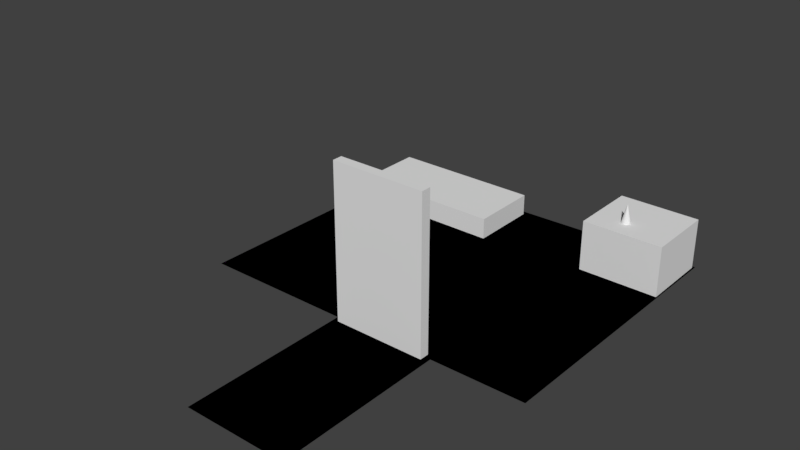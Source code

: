 # Source: prototype_bedroom.blend  (saved by Blender 4.1.23; exported with 4.5.12 LTS)
import bpy
from mathutils import Matrix  # noqa: F401  (used for matrix-valued properties, if any)

bpy.ops.wm.read_factory_settings(use_empty=True)
scene = bpy.context.scene
scene.name = 'Scene'

# ---- collections
col_walkmeshes = bpy.data.collections.new('WalkMeshes'); scene.collection.children.link(col_walkmeshes)

# ---- materials (node trees are filled in below, after node groups)
mat_walkmesh_001 = bpy.data.materials.new('WalkMesh.001')
mat_walkmesh_001.alpha_threshold = 0.0
mat_walkmesh_001.use_transparent_shadow = False
mat_walkmesh_001.diffuse_color = (0.5819, 0.0, 0.8, 1.0)
mat_walkmesh_001.roughness = 0.5
mat_walkmesh = bpy.data.materials.new('WalkMesh')
mat_walkmesh.alpha_threshold = 0.0
mat_walkmesh.use_transparent_shadow = False
mat_walkmesh.diffuse_color = (0.5819, 0.0, 0.8, 1.0)
mat_walkmesh.roughness = 0.5

# ---- material node trees

# ---- world
world_world = bpy.data.worlds.new('World'); scene.world = world_world
world_world.color = (0.05088, 0.05088, 0.05088)
world_world.use_sun_shadow = False
world_world.sun_shadow_jitter_overblur = 0.0
world_world.cycles.sampling_method = 'MANUAL'

# ---- meshes
me_cube_001 = bpy.data.meshes.new('Cube.001')
me_cube_001.from_pydata([(-1.0, -1.0, -1.0), (-1.0, -1.0, 1.0), (-1.0, 1.0, -1.0), (-1.0, 1.0, 1.0), (1.0, -1.0, -1.0), (1.0, -1.0, 1.0), (1.0, 1.0, -1.0), (1.0, 1.0, 1.0)], [], [(0, 1, 3, 2), (2, 3, 7, 6), (6, 7, 5, 4), (4, 5, 1, 0), (2, 6, 4, 0), (7, 3, 1, 5)])
_uv = me_cube_001.uv_layers.new(name='UVMap')
_uv.uv.foreach_set('vector', [0.375, 0.0, 0.625, 0.0, 0.625, 0.25, 0.375, 0.25, 0.375, 0.25, 0.625, 0.25, 0.625, 0.5, 0.375, 0.5, 0.375, 0.5, 0.625, 0.5, 0.625, 0.75, 0.375, 0.75, 0.375, 0.75, 0.625, 0.75, 0.625, 1.0, 0.375, 1.0, 0.125, 0.5, 0.375, 0.5, 0.375, 0.75, 0.125, 0.75, 0.625, 0.5, 0.875, 0.5, 0.875, 0.75, 0.625, 0.75])
me_cube_001.update()
me_cylinder_001 = bpy.data.meshes.new('Cylinder.001')
me_cylinder_001.from_pydata([], [], [])
_uv = me_cylinder_001.uv_layers.new(name='UVMap')
_uv.uv.foreach_set('vector', [])
_ca = me_cylinder_001.color_attributes.new('Attribute', 'BYTE_COLOR', 'CORNER')
_ca.data.foreach_set('color', [])
me_cylinder_001.update()
me_door = bpy.data.meshes.new('Door')
me_door.from_pydata([(-1.0, -0.0815, -1.0), (-1.0, -0.0815, 1.0), (-1.0, 1.919, -1.0), (-1.0, 1.919, 1.0), (1.0, -0.0815, -1.0), (1.0, -0.0815, 1.0), (1.0, 1.919, -1.0), (1.0, 1.919, 1.0)], [], [(0, 1, 3, 2), (2, 3, 7, 6), (6, 7, 5, 4), (4, 5, 1, 0), (2, 6, 4, 0), (7, 3, 1, 5)])
_uv = me_door.uv_layers.new(name='UVMap')
_uv.uv.foreach_set('vector', [0.375, 0.0, 0.625, 0.0, 0.625, 0.25, 0.375, 0.25, 0.375, 0.25, 0.625, 0.25, 0.625, 0.5, 0.375, 0.5, 0.375, 0.5, 0.625, 0.5, 0.625, 0.75, 0.375, 0.75, 0.375, 0.75, 0.625, 0.75, 0.625, 1.0, 0.375, 1.0, 0.125, 0.5, 0.375, 0.5, 0.375, 0.75, 0.125, 0.75, 0.625, 0.5, 0.875, 0.5, 0.875, 0.75, 0.625, 0.75])
me_door.update()
me_cube_005 = bpy.data.meshes.new('Cube.005')
me_cube_005.from_pydata([(-1.0, -1.0, -1.0), (-1.0, -1.0, 1.0), (-1.0, 1.0, -1.0), (-1.0, 1.0, 1.0), (1.0, -1.0, -1.0), (1.0, -1.0, 1.0), (1.0, 1.0, -1.0), (1.0, 1.0, 1.0)], [], [(0, 1, 3, 2), (2, 3, 7, 6), (6, 7, 5, 4), (4, 5, 1, 0), (2, 6, 4, 0), (7, 3, 1, 5)])
_uv = me_cube_005.uv_layers.new(name='UVMap')
_uv.uv.foreach_set('vector', [0.375, 0.0, 0.625, 0.0, 0.625, 0.25, 0.375, 0.25, 0.375, 0.25, 0.625, 0.25, 0.625, 0.5, 0.375, 0.5, 0.375, 0.5, 0.625, 0.5, 0.625, 0.75, 0.375, 0.75, 0.375, 0.75, 0.625, 0.75, 0.625, 1.0, 0.375, 1.0, 0.125, 0.5, 0.375, 0.5, 0.375, 0.75, 0.125, 0.75, 0.625, 0.5, 0.875, 0.5, 0.875, 0.75, 0.625, 0.75])
me_cube_005.update()
me_cone = bpy.data.meshes.new('Cone')
me_cone.from_pydata([(0.0, 1.0, -1.0), (0.1951, 0.9808, -1.0), (0.3827, 0.9239, -1.0), (0.5556, 0.8315, -1.0), (0.7071, 0.7071, -1.0), (0.8315, 0.5556, -1.0), (0.9239, 0.3827, -1.0), (0.9808, 0.1951, -1.0), (1.0, 0.0, -1.0), (0.9808, -0.1951, -1.0), (0.9239, -0.3827, -1.0), (0.8315, -0.5556, -1.0), (0.7071, -0.7071, -1.0), (0.5556, -0.8315, -1.0), (0.3827, -0.9239, -1.0), (0.1951, -0.9808, -1.0), (0.0, -1.0, -1.0), (-0.1951, -0.9808, -1.0), (-0.3827, -0.9239, -1.0), (-0.5556, -0.8315, -1.0), (-0.7071, -0.7071, -1.0), (-0.8315, -0.5556, -1.0), (-0.9239, -0.3827, -1.0), (-0.9808, -0.1951, -1.0), (-1.0, 0.0, -1.0), (-0.9808, 0.1951, -1.0), (-0.9239, 0.3827, -1.0), (-0.8315, 0.5556, -1.0), (-0.7071, 0.7071, -1.0), (-0.5556, 0.8315, -1.0), (-0.3827, 0.9239, -1.0), (-0.1951, 0.9808, -1.0), (0.0, 0.0, 1.0)], [], [(0, 32, 1), (1, 32, 2), (2, 32, 3), (3, 32, 4), (4, 32, 5), (5, 32, 6), (6, 32, 7), (7, 32, 8), (8, 32, 9), (9, 32, 10), (10, 32, 11), (11, 32, 12), (12, 32, 13), (13, 32, 14), (14, 32, 15), (15, 32, 16), (16, 32, 17), (17, 32, 18), (18, 32, 19), (19, 32, 20), (20, 32, 21), (21, 32, 22), (22, 32, 23), (23, 32, 24), (24, 32, 25), (25, 32, 26), (26, 32, 27), (27, 32, 28), (28, 32, 29), (29, 32, 30), (0, 1, 2, 3, 4, 5, 6, 7, 8, 9, 10, 11, 12, 13, 14, 15, 16, 17, 18, 19, 20, 21, 22, 23, 24, 25, 26, 27, 28, 29, 30, 31), (30, 32, 31), (31, 32, 0)])
_uv = me_cone.uv_layers.new(name='UVMap')
_uv.uv.foreach_set('vector', [0.25, 0.49, 0.25, 0.25, 0.2968, 0.4854, 0.2968, 0.4854, 0.25, 0.25, 0.3418, 0.4717, 0.3418, 0.4717, 0.25, 0.25, 0.3833, 0.4496, 0.3833, 0.4496, 0.25, 0.25, 0.4197, 0.4197, 0.4197, 0.4197, 0.25, 0.25, 0.4496, 0.3833, 0.4496, 0.3833, 0.25, 0.25, 0.4717, 0.3418, 0.4717, 0.3418, 0.25, 0.25, 0.4854, 0.2968, 0.4854, 0.2968, 0.25, 0.25, 0.49, 0.25, 0.49, 0.25, 0.25, 0.25, 0.4854, 0.2032, 0.4854, 0.2032, 0.25, 0.25, 0.4717, 0.1582, 0.4717, 0.1582, 0.25, 0.25, 0.4496, 0.1167, 0.4496, 0.1167, 0.25, 0.25, 0.4197, 0.08029, 0.4197, 0.08029, 0.25, 0.25, 0.3833, 0.05045, 0.3833, 0.05045, 0.25, 0.25, 0.3418, 0.02827, 0.3418, 0.02827, 0.25, 0.25, 0.2968, 0.01461, 0.2968, 0.01461, 0.25, 0.25, 0.25, 0.01, 0.25, 0.01, 0.25, 0.25, 0.2032, 0.01461, 0.2032, 0.01461, 0.25, 0.25, 0.1582, 0.02827, 0.1582, 0.02827, 0.25, 0.25, 0.1167, 0.05045, 0.1167, 0.05045, 0.25, 0.25, 0.08029, 0.08029, 0.08029, 0.08029, 0.25, 0.25, 0.05045, 0.1167, 0.05045, 0.1167, 0.25, 0.25, 0.02827, 0.1582, 0.02827, 0.1582, 0.25, 0.25, 0.01461, 0.2032, 0.01461, 0.2032, 0.25, 0.25, 0.01, 0.25, 0.01, 0.25, 0.25, 0.25, 0.01461, 0.2968, 0.01461, 0.2968, 0.25, 0.25, 0.02827, 0.3418, 0.02827, 0.3418, 0.25, 0.25, 0.05045, 0.3833, 0.05045, 0.3833, 0.25, 0.25, 0.08029, 0.4197, 0.08029, 0.4197, 0.25, 0.25, 0.1167, 0.4496, 0.1167, 0.4496, 0.25, 0.25, 0.1582, 0.4717, 0.75, 0.49, 0.7968, 0.4854, 0.8418, 0.4717, 0.8833, 0.4496, 0.9197, 0.4197, 0.9496, 0.3833, 0.9717, 0.3418, 0.9854, 0.2968, 0.99, 0.25, 0.9854, 0.2032, 0.9717, 0.1582, 0.9496, 0.1167, 0.9197, 0.08029, 0.8833, 0.05045, 0.8418, 0.02827, 0.7968, 0.01461, 0.75, 0.01, 0.7032, 0.01461, 0.6582, 0.02827, 0.6167, 0.05045, 0.5803, 0.08029, 0.5504, 0.1167, 0.5283, 0.1582, 0.5146, 0.2032, 0.51, 0.25, 0.5146, 0.2968, 0.5283, 0.3418, 0.5504, 0.3833, 0.5803, 0.4197, 0.6167, 0.4496, 0.6582, 0.4717, 0.7032, 0.4854, 0.1582, 0.4717, 0.25, 0.25, 0.2032, 0.4854, 0.2032, 0.4854, 0.25, 0.25, 0.25, 0.49])
me_cone.update()
me_walkmesh_001 = bpy.data.meshes.new('WalkMesh.001')
me_walkmesh_001.from_pydata([(-1.306, -1.634, 0.0), (-1.272, 1.145, 0.0), (2.262, 1.242, 0.0), (2.238, -1.632, 0.0), (1.308, 1.216, 0.0), (1.281, -1.632, 0.0), (1.282, -3.37, 0.0), (0.2586, 1.187, 0.0), (0.2288, -1.633, 0.0), (0.2297, -3.37, 0.0)], [], [(7, 1, 0, 8), (2, 4, 5, 3), (5, 8, 9, 6), (4, 7, 8, 5)])
me_walkmesh_001.polygons.foreach_set('use_smooth', [True] * 4)
_ca = me_walkmesh_001.color_attributes.new('Attribute', 'BYTE_COLOR', 'CORNER')
_ca.data.foreach_set('color', [0.06301, 0.06848, 0.06301, 1.0, 0.06301, 0.06848, 0.06301, 1.0, 0.06301, 0.06848, 0.06301, 1.0, 0.06301, 0.06848, 0.06301, 1.0, 0.06301, 0.06848, 0.06301, 1.0, 0.06301, 0.06848, 0.06301, 1.0, 0.06301, 0.06848, 0.06301, 1.0, 0.06301, 0.06848, 0.06301, 1.0, 0.06301, 0.06848, 0.06301, 1.0, 0.06301, 0.06848, 0.06301, 1.0, 0.06301, 0.06848, 0.06301, 1.0, 0.06301, 0.06848, 0.06301, 1.0, 0.06301, 0.06848, 0.06301, 1.0, 0.06301, 0.06848, 0.06301, 1.0, 0.06301, 0.06848, 0.06301, 1.0, 0.06301, 0.06848, 0.06301, 1.0])
me_walkmesh_001.materials.append(mat_walkmesh_001)
me_walkmesh_001.use_remesh_preserve_volume = False
me_walkmesh_001.use_remesh_preserve_attributes = False
me_walkmesh_001.use_mirror_vertex_groups = False
me_walkmesh_001.update()
me_walkmesh = bpy.data.meshes.new('WalkMesh')
me_walkmesh.from_pydata([(-1.306, -1.634, 0.0), (-1.272, 1.145, 0.0), (2.262, 1.242, 0.0), (2.238, -1.632, 0.0), (1.308, 1.216, 0.0), (1.281, -1.632, 0.0), (1.282, -3.37, 0.0), (0.2586, 1.187, 0.0), (0.2288, -1.633, 0.0), (0.2297, -3.37, 0.0)], [], [(7, 1, 0, 8), (2, 4, 5, 3), (5, 8, 9, 6), (4, 7, 8, 5)])
me_walkmesh.polygons.foreach_set('use_smooth', [True] * 4)
_ca = me_walkmesh.color_attributes.new('Attribute', 'BYTE_COLOR', 'CORNER')
_ca.data.foreach_set('color', [0.06301, 0.06848, 0.06301, 1.0, 0.06301, 0.06848, 0.06301, 1.0, 0.06301, 0.06848, 0.06301, 1.0, 0.06301, 0.06848, 0.06301, 1.0, 0.06301, 0.06848, 0.06301, 1.0, 0.06301, 0.06848, 0.06301, 1.0, 0.06301, 0.06848, 0.06301, 1.0, 0.06301, 0.06848, 0.06301, 1.0, 0.06301, 0.06848, 0.06301, 1.0, 0.06301, 0.06848, 0.06301, 1.0, 0.06301, 0.06848, 0.06301, 1.0, 0.06301, 0.06848, 0.06301, 1.0, 0.06301, 0.06848, 0.06301, 1.0, 0.06301, 0.06848, 0.06301, 1.0, 0.06301, 0.06848, 0.06301, 1.0, 0.06301, 0.06848, 0.06301, 1.0])
me_walkmesh.materials.append(mat_walkmesh)
me_walkmesh.use_remesh_preserve_volume = False
me_walkmesh.use_remesh_preserve_attributes = False
me_walkmesh.use_mirror_vertex_groups = False
me_walkmesh.update()

# ---- objects
ob_bed = bpy.data.objects.new('Bed', me_cube_001)
ob_player = bpy.data.objects.new('Player', me_cylinder_001)
ob_door = bpy.data.objects.new('Door', me_door)
ob_desk = bpy.data.objects.new('Desk', me_cube_005)
ob_key = bpy.data.objects.new('Key', me_cone)
ob_floor = bpy.data.objects.new('Floor', me_walkmesh_001)
ob_walkmesh = bpy.data.objects.new('WalkMesh', me_walkmesh)

# ---- transforms, parenting, visibility, modifiers, constraints
ob_bed.location = (-0.4338, 0.771, 0.1129)
ob_bed.scale = (0.78, 0.36, 0.11)
ob_player.location = (0.0, 0.0, 0.0)
ob_door.location = (0.3183, -1.636, 0.7816)
ob_door.rotation_euler = (0.0, 1.571, -1.571)
ob_door.scale = (0.78, 0.47, 0.05)
ob_desk.location = (1.833, 0.8542, 0.259)
ob_desk.scale = (0.41, 0.36, 0.26)
ob_key.location = (1.747, 0.724, 0.6177)
ob_key.scale = (0.05, 0.05, 0.1)
ob_floor.location = (0.0, 0.0, 0.0)
ob_floor.display.show_shadows = False
ob_floor.lineart.crease_threshold = 0.0
ob_walkmesh.location = (0.0, 0.0, 0.0)
ob_walkmesh.display.show_shadows = False
ob_walkmesh.lineart.crease_threshold = 0.0

# ---- collection membership
scene.collection.objects.link(ob_bed)
scene.collection.objects.link(ob_player)
scene.collection.objects.link(ob_door)
scene.collection.objects.link(ob_desk)
scene.collection.objects.link(ob_key)
scene.collection.objects.link(ob_floor)
col_walkmeshes.objects.link(ob_walkmesh)

# ---- scene / render settings (as saved in the file)
scene.frame_start = 1; scene.frame_end = 250; scene.frame_set(21)
scene.render.engine = 'BLENDER_EEVEE_NEXT'
scene.render.resolution_percentage = 50
scene.render.dither_intensity = 0.0
scene.cycles.use_denoising = False
scene.cycles.samples = 128
scene.cycles.sampling_pattern = 'TABULATED_SOBOL'
scene.cycles.use_adaptive_sampling = False
scene.cycles.use_light_tree = False
scene.cycles.blur_glossy = 0.0
scene.cycles.sample_clamp_indirect = 0.0
scene.eevee.ray_tracing_options.trace_max_roughness = 0.0
scene.view_settings.view_transform = 'Standard'
bpy.context.view_layer.update()

# ---- added for rendering (the .blend has no active camera and no usable light): camera, sun
cam_auto = bpy.data.cameras.new('AutoCamera')
cam_auto.lens = 50.0
cam_auto.sensor_width = 36.0
cam_auto.clip_end = 1000.0
ob_auto_camera = bpy.data.objects.new('AutoCamera', cam_auto)
scene.collection.objects.link(ob_auto_camera)
ob_auto_camera.location = (6.06375, -7.76699, 5.24874)
ob_auto_camera.rotation_euler = (1.09748, -7.21219e-08, 0.694738)
scene.camera = ob_auto_camera
light_auto_sun = bpy.data.lights.new('AutoSun', 'SUN')
light_auto_sun.energy = 3.0
light_auto_sun.angle = 0.0523599
ob_auto_sun = bpy.data.objects.new('AutoSun', light_auto_sun)
scene.collection.objects.link(ob_auto_sun)
ob_auto_sun.rotation_euler = (0.872665, 0.174533, 0.523599)
bpy.context.view_layer.update()
